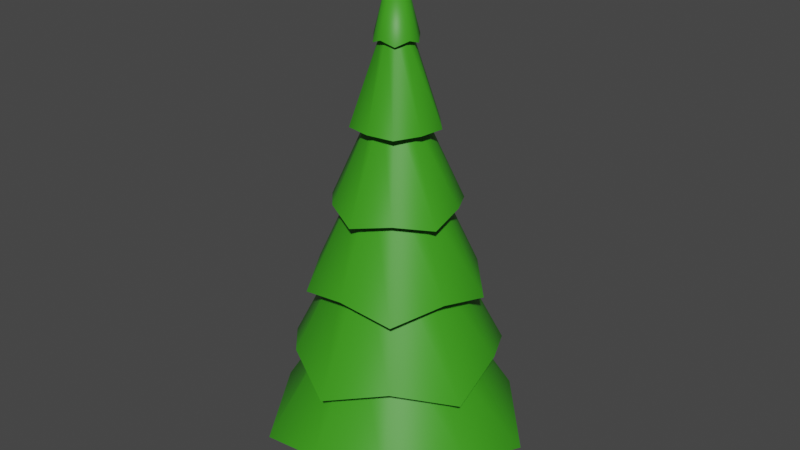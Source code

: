 # Source: blender_sapin.blend  (saved by Blender 2.80.75; exported with 4.5.12 LTS)
import bpy
from mathutils import Matrix  # noqa: F401  (used for matrix-valued properties, if any)

bpy.ops.wm.read_factory_settings(use_empty=True)
scene = bpy.context.scene
scene.name = 'Scene'

# ---- collections
col_collection = bpy.data.collections.new('Collection'); scene.collection.children.link(col_collection)

# ---- materials (node trees are filled in below, after node groups)
mat_material_001 = bpy.data.materials.new('Material.001')
mat_material_001.use_transparent_shadow = False
mat_vert = bpy.data.materials.new('vert')
mat_vert.use_transparent_shadow = False
mat_marron = bpy.data.materials.new('marron')
mat_marron.use_transparent_shadow = False

# ---- node groups
ng_auto_smooth = bpy.data.node_groups.new('Auto Smooth', 'GeometryNodeTree')
_s = ng_auto_smooth.interface.new_socket(name='Geometry', in_out='OUTPUT', socket_type='NodeSocketGeometry')
_s = ng_auto_smooth.interface.new_socket(name='Geometry', in_out='INPUT', socket_type='NodeSocketGeometry')
_s = ng_auto_smooth.interface.new_socket(name='Angle', in_out='INPUT', socket_type='NodeSocketFloat')
_s.subtype = 'ANGLE'
_s.min_value = 0.0
_s.max_value = 3.142
ng_auto_smooth.is_modifier = True
_N = ng_auto_smooth.nodes; _L = ng_auto_smooth.links
n0 = _N.new('NodeGroupOutput'); n0.name = 'Group Output'; n0.location = (480, -100)
n1 = _N.new('NodeGroupInput'); n1.name = 'Group Input'; n1.location = (-420, -300)
n2 = _N.new('NodeGroupInput'); n2.name = 'Group Input.001'; n2.location = (-60, -100)
n3 = _N.new('GeometryNodeSetShadeSmooth'); n3.name = 'Set Shade Smooth'; n3.location = (120, -100)
n3.domain = 'EDGE'
n4 = _N.new('GeometryNodeSetShadeSmooth'); n4.name = 'Set Shade Smooth.001'; n4.location = (300, -100)
n5 = _N.new('GeometryNodeInputMeshEdgeAngle'); n5.name = 'Edge Angle'; n5.location = (-420, -220)
n6 = _N.new('GeometryNodeInputEdgeSmooth'); n6.name = 'Is Edge Smooth'; n6.location = (-60, -160)
n7 = _N.new('GeometryNodeInputShadeSmooth'); n7.name = 'Is Face Smooth'; n7.location = (-240, -340)
n8 = _N.new('FunctionNodeBooleanMath'); n8.name = 'Boolean Math'; n8.location = (-60, -220)
n9 = _N.new('FunctionNodeCompare'); n9.name = 'Compare'; n9.location = (-240, -180)
n9.operation = 'LESS_EQUAL'
_L.new(n5.outputs[0], n9.inputs[0])
_L.new(n4.outputs[0], n0.inputs[0])
_L.new(n1.outputs[1], n9.inputs[1])
_L.new(n9.outputs[0], n8.inputs[0])
_L.new(n7.outputs[0], n8.inputs[1])
_L.new(n2.outputs[0], n3.inputs[0])
_L.new(n6.outputs[0], n3.inputs[1])
_L.new(n3.outputs[0], n4.inputs[0])
_L.new(n8.outputs[0], n3.inputs[2])
n0.is_active_output = True

# ---- material node trees
mat_material_001.use_nodes = True; mat_material_001.node_tree.nodes.clear()
_N = mat_material_001.node_tree.nodes; _L = mat_material_001.node_tree.links
n0 = _N.new('ShaderNodeOutputMaterial'); n0.name = 'Material Output'; n0.location = (300, 300)
n1 = _N.new('ShaderNodeBsdfPrincipled'); n1.name = 'Principled BSDF'; n1.location = (10, 300)
n1.distribution = 'GGX'
n1.subsurface_method = 'BURLEY'
n1.inputs[3].default_value = 1.45
n1.inputs[27].default_value = (0.0, 0.0, 0.0, 1.0)
n1.inputs[28].default_value = 1.0
_L.new(n1.outputs[0], n0.inputs[0])
n0.is_active_output = True
mat_vert.use_nodes = True; mat_vert.node_tree.nodes.clear()
_N = mat_vert.node_tree.nodes; _L = mat_vert.node_tree.links
n0 = _N.new('ShaderNodeOutputMaterial'); n0.name = 'Material Output'; n0.location = (300, 300)
n1 = _N.new('ShaderNodeBsdfPrincipled'); n1.name = 'Principled BSDF'; n1.location = (10, 300)
n1.distribution = 'GGX'
n1.subsurface_method = 'BURLEY'
n1.inputs[0].default_value = (0.04534, 0.3299, 0.01108, 1.0)
n1.inputs[3].default_value = 1.45
n1.inputs[27].default_value = (0.0, 0.0, 0.0, 1.0)
n1.inputs[28].default_value = 1.0
_L.new(n1.outputs[0], n0.inputs[0])
n0.is_active_output = True
mat_marron.use_nodes = True; mat_marron.node_tree.nodes.clear()
_N = mat_marron.node_tree.nodes; _L = mat_marron.node_tree.links
n0 = _N.new('ShaderNodeOutputMaterial'); n0.name = 'Material Output'; n0.location = (300, 300)
n1 = _N.new('ShaderNodeBsdfPrincipled'); n1.name = 'Principled BSDF'; n1.location = (10, 300)
n1.distribution = 'GGX'
n1.subsurface_method = 'BURLEY'
n1.inputs[0].default_value = (1.0, 0.1905, 0.06454, 1.0)
n1.inputs[3].default_value = 1.45
n1.inputs[27].default_value = (0.0, 0.0, 0.0, 1.0)
n1.inputs[28].default_value = 1.0
_L.new(n1.outputs[0], n0.inputs[0])
n0.is_active_output = True

# ---- world
world_world = bpy.data.worlds.new('World'); scene.world = world_world
world_world.use_nodes = True; world_world.node_tree.nodes.clear()
_N = world_world.node_tree.nodes; _L = world_world.node_tree.links
n0 = _N.new('ShaderNodeOutputWorld'); n0.name = 'World Output'; n0.location = (300, 300)
n1 = _N.new('ShaderNodeBackground'); n1.name = 'Background'; n1.location = (10, 300)
n1.inputs[0].default_value = (0.05088, 0.05088, 0.05088, 1.0)
_L.new(n1.outputs[0], n0.inputs[0])
n0.is_active_output = True
world_world.color = (0.05088, 0.05088, 0.05088)
world_world.use_sun_shadow = False
world_world.sun_shadow_jitter_overblur = 0.0

# ---- meshes
me_cylinder_003 = bpy.data.meshes.new('Cylinder.003')
me_cylinder_003.from_pydata([(-4.864e-07, 4.25, -0.9893), (2.289, 3.15, -0.2032), (4.042, 1.313, -0.9893), (3.704, -1.204, -0.2032), (2.499, -3.441, -0.9878), (-0.01758, -3.938, -0.2067), (2.98e-08, 0.0, 14.75), (-2.5, -3.442, -0.9873), (-3.704, -1.204, -0.2032), (-4.042, 1.313, -0.9892), (-2.289, 3.15, -0.2032), (-4.797e-05, 3.242, 2.211), (-5.098e-07, 2.828, 4.257), (-4.839e-05, 1.957, 7.085), (-7.655e-07, 1.403, 9.494), (-4.883e-05, 0.6742, 11.96), (0.4039, 0.5559, 12.11), (0.7711, 1.061, 9.516), (1.243, 1.711, 6.875), (1.529, 2.104, 4.652), (2.084, 2.869, 1.647), (0.6413, 0.2082, 11.96), (1.334, 0.4336, 9.494), (1.861, 0.6046, 7.085), (2.69, 0.8741, 4.257), (3.083, 1.002, 2.211), (0.6535, -0.2123, 12.11), (1.248, -0.4056, 9.516), (2.012, -0.6537, 6.875), (2.474, -0.804, 4.652), (3.373, -1.096, 1.647), (0.3963, -0.5457, 11.95), (0.8248, -1.135, 9.494), (1.15, -1.583, 7.085), (1.663, -2.288, 4.257), (1.906, -2.623, 2.211), (-2.615e-06, -0.6872, 12.11), (-4.877e-05, -1.312, 9.516), (-7.327e-07, -2.115, 6.875), (-4.843e-05, -2.601, 4.652), (-6.896e-07, -3.546, 1.647), (-0.3964, -0.5456, 11.95), (-0.8248, -1.135, 9.494), (-1.15, -1.583, 7.085), (-1.663, -2.288, 4.257), (-1.906, -2.623, 2.211), (-0.6535, -0.2123, 12.11), (-1.248, -0.4056, 9.516), (-2.012, -0.6537, 6.875), (-2.474, -0.804, 4.652), (-3.373, -1.096, 1.647), (-0.6414, 0.2082, 11.96), (-1.334, 0.4336, 9.494), (-1.861, 0.6046, 7.085), (-2.69, 0.8741, 4.257), (-3.084, 1.002, 2.211), (-0.4039, 0.5559, 12.11), (-0.7712, 1.061, 9.516), (-1.243, 1.711, 6.875), (-1.529, 2.104, 4.652), (-2.084, 2.869, 1.647), (1.049, 1.443, 3.138), (1.71, 0.5558, 3.169), (1.697, -0.5513, 3.138), (1.057, -1.454, 3.168), (-0.0001688, -1.787, 3.139), (-1.056, -1.453, 3.168), (-1.697, -0.5513, 3.138), (-1.71, 0.5558, 3.169), (-1.049, 1.443, 3.138), (-2.995e-07, 1.798, 3.169), (-2.585e-07, 1.47, 5.701), (0.871, 1.199, 5.714), (1.398, 0.4544, 5.701), (1.409, -0.4579, 5.714), (0.8642, -1.19, 5.701), (-4.488e-07, -1.482, 5.714), (-0.8642, -1.19, 5.701), (-1.409, -0.4579, 5.714), (-1.398, 0.4544, 5.701), (-0.871, 1.199, 5.714), (1.265e-08, 1.132, 7.888), (0.6613, 0.9102, 7.883), (1.077, 0.3498, 7.888), (1.07, -0.3477, 7.883), (0.6654, -0.9159, 7.888), (-2.138e-07, -1.125, 7.883), (-0.6654, -0.9159, 7.888), (-1.07, -0.3477, 7.883), (-1.077, 0.3498, 7.888), (-0.6613, 0.9102, 7.883), (1.002e-07, 0.656, 10.11), (0.3857, 0.5308, 10.11), (0.6239, 0.2027, 10.11), (0.624, -0.2028, 10.11), (0.3856, -0.5307, 10.11), (1.779e-07, -0.6561, 10.11), (-0.3856, -0.5307, 10.11), (-0.624, -0.2028, 10.11), (-0.6239, 0.2027, 10.11), (-0.3857, 0.5308, 10.11), (5.891e-07, 0.3929, 12.34), (0.2373, 0.3266, 12.35), (0.3736, 0.1214, 12.34), (0.3839, -0.1247, 12.35), (0.2309, -0.3178, 12.34), (1.012e-06, -0.4036, 12.35), (-0.2309, -0.3178, 12.34), (-0.3839, -0.1247, 12.35), (-0.3736, 0.1214, 12.34), (-0.2373, 0.3266, 12.35), (-0.001811, -0.004951, -0.2011), (6.673e-09, 0.7201, -2.527), (1.492e-08, 0.329, -0.08496), (0.4233, 0.5826, -2.527), (0.1934, 0.2662, -0.08496), (0.6849, 0.2225, -2.527), (0.3129, 0.1017, -0.08496), (0.6849, -0.2225, -2.527), (0.3129, -0.1017, -0.08496), (0.4233, -0.5826, -2.527), (0.1934, -0.2662, -0.08496), (-5.628e-08, -0.7201, -2.527), (-1.384e-08, -0.329, -0.08496), (-0.4233, -0.5826, -2.527), (-0.1934, -0.2662, -0.08496), (-0.6849, -0.2225, -2.527), (-0.3129, -0.1017, -0.08496), (-0.6849, 0.2225, -2.527), (-0.3129, 0.1017, -0.08496), (-0.4233, 0.5826, -2.527), (-0.1934, 0.2662, -0.08496), (1.586e-08, 0.4948, -1.61), (0.2908, 0.4003, -1.61), (0.4706, 0.1529, -1.61), (0.4706, -0.1529, -1.61), (0.2908, -0.4003, -1.61), (-2.74e-08, -0.4948, -1.61), (-0.2908, -0.4003, -1.61), (-0.4706, -0.1529, -1.61), (-0.4706, 0.1529, -1.61), (-0.2908, 0.4003, -1.61)], [], [(15, 6, 16), (16, 6, 21), (21, 6, 26), (26, 6, 31), (31, 6, 36), (36, 6, 41), (41, 6, 46), (46, 6, 51), (51, 6, 56), (56, 6, 15), (5, 7, 111), (69, 60, 11, 70), (80, 59, 12, 71), (90, 58, 13, 81), (100, 57, 14, 91), (110, 56, 15, 101), (68, 55, 60, 69), (79, 54, 59, 80), (89, 53, 58, 90), (99, 52, 57, 100), (109, 51, 56, 110), (67, 50, 55, 68), (78, 49, 54, 79), (88, 48, 53, 89), (98, 47, 52, 99), (108, 46, 51, 109), (66, 45, 50, 67), (77, 44, 49, 78), (87, 43, 48, 88), (97, 42, 47, 98), (107, 41, 46, 108), (65, 40, 45, 66), (76, 39, 44, 77), (86, 38, 43, 87), (96, 37, 42, 97), (106, 36, 41, 107), (64, 35, 40, 65), (75, 34, 39, 76), (85, 33, 38, 86), (95, 32, 37, 96), (105, 31, 36, 106), (63, 30, 35, 64), (74, 29, 34, 75), (84, 28, 33, 85), (94, 27, 32, 95), (104, 26, 31, 105), (62, 25, 30, 63), (73, 24, 29, 74), (83, 23, 28, 84), (93, 22, 27, 94), (103, 21, 26, 104), (61, 20, 25, 62), (72, 19, 24, 73), (82, 18, 23, 83), (92, 17, 22, 93), (102, 16, 21, 103), (70, 11, 20, 61), (71, 12, 19, 72), (81, 13, 18, 82), (91, 14, 17, 92), (101, 15, 16, 102), (0, 70, 61, 1), (1, 61, 62, 2), (2, 62, 63, 3), (3, 63, 64, 4), (4, 64, 65, 5), (5, 65, 66, 7), (7, 66, 67, 8), (8, 67, 68, 9), (9, 68, 69, 10), (10, 69, 70, 0), (11, 71, 72, 20), (20, 72, 73, 25), (25, 73, 74, 30), (30, 74, 75, 35), (35, 75, 76, 40), (40, 76, 77, 45), (45, 77, 78, 50), (50, 78, 79, 55), (55, 79, 80, 60), (60, 80, 71, 11), (12, 81, 82, 19), (19, 82, 83, 24), (24, 83, 84, 29), (29, 84, 85, 34), (34, 85, 86, 39), (39, 86, 87, 44), (44, 87, 88, 49), (49, 88, 89, 54), (54, 89, 90, 59), (59, 90, 81, 12), (13, 91, 92, 18), (18, 92, 93, 23), (23, 93, 94, 28), (28, 94, 95, 33), (33, 95, 96, 38), (38, 96, 97, 43), (43, 97, 98, 48), (48, 98, 99, 53), (53, 99, 100, 58), (58, 100, 91, 13), (14, 101, 102, 17), (17, 102, 103, 22), (22, 103, 104, 27), (27, 104, 105, 32), (32, 105, 106, 37), (37, 106, 107, 42), (42, 107, 108, 47), (47, 108, 109, 52), (52, 109, 110, 57), (57, 110, 101, 14), (4, 5, 111), (3, 4, 111), (0, 1, 111), (2, 3, 111), (1, 2, 111), (10, 0, 111), (9, 10, 111), (8, 9, 111), (7, 8, 111), (132, 113, 115, 133), (133, 115, 117, 134), (134, 117, 119, 135), (135, 119, 121, 136), (136, 121, 123, 137), (137, 123, 125, 138), (138, 125, 127, 139), (139, 127, 129, 140), (115, 113, 131, 129, 127, 125, 123, 121, 119, 117), (140, 129, 131, 141), (141, 131, 113, 132), (112, 114, 116, 118, 120, 122, 124, 126, 128, 130), (130, 141, 132, 112), (128, 140, 141, 130), (126, 139, 140, 128), (124, 138, 139, 126), (122, 137, 138, 124), (120, 136, 137, 122), (118, 135, 136, 120), (116, 134, 135, 118), (114, 133, 134, 116), (112, 132, 133, 114)])
me_cylinder_003.polygons.foreach_set('use_smooth', [True] * 142)
me_cylinder_003.polygons.foreach_set('material_index', [1, 1, 1, 1, 1, 1, 1, 1, 1, 1, 1, 1, 1, 1, 1, 1, 1, 1, 1, 1, 1, 1, 1, 1, 1, 1, 1, 1, 1, 1, 1, 1, 1, 1, 1, 1, 1, 1, 1, 1, 1, 1, 1, 1, 1, 1, 1, 1, 1, 1, 1, 1, 1, 1, 1, 1, 1, 1, 1, 1, 1, 1, 1, 1, 1, 1, 1, 1, 1, 1, 1, 1, 1, 1, 1, 1, 1, 1, 1, 1, 1, 1, 1, 1, 1, 1, 1, 1, 1, 1, 1, 1, 1, 1, 1, 1, 1, 1, 1, 1, 1, 1, 1, 1, 1, 1, 1, 1, 1, 1, 1, 1, 1, 1, 1, 1, 1, 1, 1, 1, 2, 2, 2, 2, 2, 2, 2, 2, 2, 2, 2, 2, 2, 2, 2, 2, 2, 2, 2, 2, 2, 2])
_uv = me_cylinder_003.uv_layers.new(name='UVMap')
_uv.uv.foreach_set('vector', [1.0, 0.9167, 0.9, 1.0, 0.9, 0.9167, 0.9, 0.9167, 0.8, 1.0, 0.8, 0.9167, 0.8, 0.9167, 0.7, 1.0, 0.7, 0.9167, 0.7, 0.9167, 0.6, 1.0, 0.6, 0.9167, 0.6, 0.9167, 0.5, 1.0, 0.5, 0.9167, 0.5, 0.9167, 0.4, 1.0, 0.4, 0.9167, 0.4, 0.9167, 0.3, 1.0, 0.3, 0.9167, 0.3, 0.9167, 0.2, 1.0, 0.2, 0.9167, 0.2, 0.9167, 0.1, 1.0, 0.1, 0.9167, 0.1, 0.9167, -7.451e-08, 1.0, -7.451e-08, 0.9167, 0.5, 0.5, 0.4, 0.5, 0.5, 0.5, 0.1, 0.5833, 0.1, 0.5833, -7.451e-08, 0.5833, -7.451e-08, 0.5833, 0.1, 0.6667, 0.1, 0.6667, -7.451e-08, 0.6667, -7.451e-08, 0.6667, 0.1, 0.75, 0.1, 0.75, -7.451e-08, 0.75, -7.451e-08, 0.75, 0.1, 0.8333, 0.1, 0.8333, -7.451e-08, 0.8333, -7.451e-08, 0.8333, 0.1, 0.9162, 0.1, 0.9167, -7.451e-08, 0.9167, -7.451e-08, 0.9162, 0.2, 0.5833, 0.2, 0.5833, 0.1, 0.5833, 0.1, 0.5833, 0.2, 0.6667, 0.2, 0.6667, 0.1, 0.6667, 0.1, 0.6667, 0.2, 0.75, 0.2, 0.75, 0.1, 0.75, 0.1, 0.75, 0.2, 0.8333, 0.2, 0.8333, 0.1, 0.8333, 0.1, 0.8333, 0.2, 0.9162, 0.2, 0.9167, 0.1, 0.9167, 0.1, 0.9162, 0.3, 0.5833, 0.3, 0.5833, 0.2, 0.5833, 0.2, 0.5833, 0.3, 0.6667, 0.3, 0.6667, 0.2, 0.6667, 0.2, 0.6667, 0.3, 0.75, 0.3, 0.75, 0.2, 0.75, 0.2, 0.75, 0.3, 0.8333, 0.3, 0.8333, 0.2, 0.8333, 0.2, 0.8333, 0.3, 0.9162, 0.3, 0.9167, 0.2, 0.9167, 0.2, 0.9162, 0.4, 0.5833, 0.4, 0.5833, 0.3, 0.5833, 0.3, 0.5833, 0.4, 0.6667, 0.4, 0.6667, 0.3, 0.6667, 0.3, 0.6667, 0.4, 0.75, 0.4, 0.75, 0.3, 0.75, 0.3, 0.75, 0.4, 0.8333, 0.4, 0.8333, 0.3, 0.8333, 0.3, 0.8333, 0.4, 0.9162, 0.4, 0.9167, 0.3, 0.9167, 0.3, 0.9162, 0.5, 0.5833, 0.5, 0.5833, 0.4, 0.5833, 0.4, 0.5833, 0.5, 0.6667, 0.5, 0.6667, 0.4, 0.6667, 0.4, 0.6667, 0.5, 0.75, 0.5, 0.75, 0.4, 0.75, 0.4, 0.75, 0.5, 0.8333, 0.5, 0.8333, 0.4, 0.8333, 0.4, 0.8333, 0.5, 0.9162, 0.5, 0.9167, 0.4, 0.9167, 0.4, 0.9162, 0.6, 0.5833, 0.6, 0.5833, 0.5, 0.5833, 0.5, 0.5833, 0.6, 0.6667, 0.6, 0.6667, 0.5, 0.6667, 0.5, 0.6667, 0.6, 0.75, 0.6, 0.75, 0.5, 0.75, 0.5, 0.75, 0.6, 0.8333, 0.6, 0.8333, 0.5, 0.8333, 0.5, 0.8333, 0.6, 0.9162, 0.6, 0.9167, 0.5, 0.9167, 0.5, 0.9162, 0.7, 0.5833, 0.7, 0.5833, 0.6, 0.5833, 0.6, 0.5833, 0.7, 0.6667, 0.7, 0.6667, 0.6, 0.6667, 0.6, 0.6667, 0.7, 0.75, 0.7, 0.75, 0.6, 0.75, 0.6, 0.75, 0.7, 0.8333, 0.7, 0.8333, 0.6, 0.8333, 0.6, 0.8333, 0.7, 0.9162, 0.7, 0.9167, 0.6, 0.9167, 0.6, 0.9162, 0.8, 0.5833, 0.8, 0.5833, 0.7, 0.5833, 0.7, 0.5833, 0.8, 0.6667, 0.8, 0.6667, 0.7, 0.6667, 0.7, 0.6667, 0.8, 0.75, 0.8, 0.75, 0.7, 0.75, 0.7, 0.75, 0.8, 0.8333, 0.8, 0.8333, 0.7, 0.8333, 0.7, 0.8333, 0.8, 0.9162, 0.8, 0.9167, 0.7, 0.9167, 0.7, 0.9162, 0.9, 0.5833, 0.9, 0.5833, 0.8, 0.5833, 0.8, 0.5833, 0.9, 0.6667, 0.9, 0.6667, 0.8, 0.6667, 0.8, 0.6667, 0.9, 0.75, 0.9, 0.75, 0.8, 0.75, 0.8, 0.75, 0.9, 0.8333, 0.9, 0.8333, 0.8, 0.8333, 0.8, 0.8333, 0.9, 0.9162, 0.9, 0.9167, 0.8, 0.9167, 0.8, 0.9162, 1.0, 0.5833, 1.0, 0.5833, 0.9, 0.5833, 0.9, 0.5833, 1.0, 0.6667, 1.0, 0.6667, 0.9, 0.6667, 0.9, 0.6667, 1.0, 0.75, 1.0, 0.75, 0.9, 0.75, 0.9, 0.75, 1.0, 0.8333, 1.0, 0.8333, 0.9, 0.8333, 0.9, 0.8333, 1.0, 0.9162, 1.0, 0.9167, 0.9, 0.9167, 0.9, 0.9162, 1.0, 0.5, 1.0, 0.5833, 0.9, 0.5833, 0.9, 0.5, 0.9, 0.5, 0.9, 0.5833, 0.8, 0.5833, 0.8, 0.5, 0.8, 0.5, 0.8, 0.5833, 0.7, 0.5833, 0.7, 0.5, 0.7, 0.5, 0.7, 0.5833, 0.6, 0.5833, 0.6, 0.5, 0.6, 0.5, 0.6, 0.5833, 0.5, 0.5833, 0.5, 0.5, 0.5, 0.5, 0.5, 0.5833, 0.4, 0.5833, 0.4, 0.5, 0.4, 0.5, 0.4, 0.5833, 0.3, 0.5833, 0.3, 0.5, 0.3, 0.5, 0.3, 0.5833, 0.2, 0.5833, 0.2, 0.5, 0.2, 0.5, 0.2, 0.5833, 0.1, 0.5833, 0.1, 0.5, 0.1, 0.5, 0.1, 0.5833, -7.451e-08, 0.5833, -7.451e-08, 0.5, 1.0, 0.5833, 1.0, 0.6667, 0.9, 0.6667, 0.9, 0.5833, 0.9, 0.5833, 0.9, 0.6667, 0.8, 0.6667, 0.8, 0.5833, 0.8, 0.5833, 0.8, 0.6667, 0.7, 0.6667, 0.7, 0.5833, 0.7, 0.5833, 0.7, 0.6667, 0.6, 0.6667, 0.6, 0.5833, 0.6, 0.5833, 0.6, 0.6667, 0.5, 0.6667, 0.5, 0.5833, 0.5, 0.5833, 0.5, 0.6667, 0.4, 0.6667, 0.4, 0.5833, 0.4, 0.5833, 0.4, 0.6667, 0.3, 0.6667, 0.3, 0.5833, 0.3, 0.5833, 0.3, 0.6667, 0.2, 0.6667, 0.2, 0.5833, 0.2, 0.5833, 0.2, 0.6667, 0.1, 0.6667, 0.1, 0.5833, 0.1, 0.5833, 0.1, 0.6667, -7.451e-08, 0.6667, -7.451e-08, 0.5833, 1.0, 0.6667, 1.0, 0.75, 0.9, 0.75, 0.9, 0.6667, 0.9, 0.6667, 0.9, 0.75, 0.8, 0.75, 0.8, 0.6667, 0.8, 0.6667, 0.8, 0.75, 0.7, 0.75, 0.7, 0.6667, 0.7, 0.6667, 0.7, 0.75, 0.6, 0.75, 0.6, 0.6667, 0.6, 0.6667, 0.6, 0.75, 0.5, 0.75, 0.5, 0.6667, 0.5, 0.6667, 0.5, 0.75, 0.4, 0.75, 0.4, 0.6667, 0.4, 0.6667, 0.4, 0.75, 0.3, 0.75, 0.3, 0.6667, 0.3, 0.6667, 0.3, 0.75, 0.2, 0.75, 0.2, 0.6667, 0.2, 0.6667, 0.2, 0.75, 0.1, 0.75, 0.1, 0.6667, 0.1, 0.6667, 0.1, 0.75, -7.451e-08, 0.75, -7.451e-08, 0.6667, 1.0, 0.75, 1.0, 0.8333, 0.9, 0.8333, 0.9, 0.75, 0.9, 0.75, 0.9, 0.8333, 0.8, 0.8333, 0.8, 0.75, 0.8, 0.75, 0.8, 0.8333, 0.7, 0.8333, 0.7, 0.75, 0.7, 0.75, 0.7, 0.8333, 0.6, 0.8333, 0.6, 0.75, 0.6, 0.75, 0.6, 0.8333, 0.5, 0.8333, 0.5, 0.75, 0.5, 0.75, 0.5, 0.8333, 0.4, 0.8333, 0.4, 0.75, 0.4, 0.75, 0.4, 0.8333, 0.3, 0.8333, 0.3, 0.75, 0.3, 0.75, 0.3, 0.8333, 0.2, 0.8333, 0.2, 0.75, 0.2, 0.75, 0.2, 0.8333, 0.1, 0.8333, 0.1, 0.75, 0.1, 0.75, 0.1, 0.8333, -7.451e-08, 0.8333, -7.451e-08, 0.75, 1.0, 0.8333, 1.0, 0.9162, 0.9, 0.9162, 0.9, 0.8333, 0.9, 0.8333, 0.9, 0.9162, 0.8, 0.9162, 0.8, 0.8333, 0.8, 0.8333, 0.8, 0.9162, 0.7, 0.9162, 0.7, 0.8333, 0.7, 0.8333, 0.7, 0.9162, 0.6, 0.9162, 0.6, 0.8333, 0.6, 0.8333, 0.6, 0.9162, 0.5, 0.9162, 0.5, 0.8333, 0.5, 0.8333, 0.5, 0.9162, 0.4, 0.9162, 0.4, 0.8333, 0.4, 0.8333, 0.4, 0.9162, 0.3, 0.9162, 0.3, 0.8333, 0.3, 0.8333, 0.3, 0.9162, 0.2, 0.9162, 0.2, 0.8333, 0.2, 0.8333, 0.2, 0.9162, 0.1, 0.9162, 0.1, 0.8333, 0.1, 0.8333, 0.1, 0.9162, -7.451e-08, 0.9162, -7.451e-08, 0.8333, 0.6, 0.5, 0.5, 0.5, 0.6, 0.5, 0.7, 0.5, 0.6, 0.5, 0.7, 0.5, 1.0, 0.5, 0.9, 0.5, 1.0, 0.5, 0.8, 0.5, 0.7, 0.5, 0.8, 0.5, 0.9, 0.5, 0.8, 0.5, 0.9, 0.5, 0.1, 0.5, -7.451e-08, 0.5, 0.1, 0.5, 0.2, 0.5, 0.1, 0.5, 0.2, 0.5, 0.3, 0.5, 0.2, 0.5, 0.3, 0.5, 0.4, 0.5, 0.3, 0.5, 0.4, 0.5, 1.0, 0.7272, 1.0, 1.0, 0.9, 1.0, 0.9, 0.7272, 0.9, 0.7272, 0.9, 1.0, 0.8, 1.0, 0.8, 0.7272, 0.8, 0.7272, 0.8, 1.0, 0.7, 1.0, 0.7, 0.7272, 0.7, 0.7272, 0.7, 1.0, 0.6, 1.0, 0.6, 0.7272, 0.6, 0.7272, 0.6, 1.0, 0.5, 1.0, 0.5, 0.7272, 0.5, 0.7272, 0.5, 1.0, 0.4, 1.0, 0.4, 0.7272, 0.4, 0.7272, 0.4, 1.0, 0.3, 1.0, 0.3, 0.7272, 0.3, 0.7272, 0.3, 1.0, 0.2, 1.0, 0.2, 0.7272, 0.3911, 0.4442, 0.25, 0.49, 0.1089, 0.4442, 0.02175, 0.3242, 0.02175, 0.1758, 0.1089, 0.05584, 0.25, 0.01, 0.3911, 0.05584, 0.4783, 0.1758, 0.4783, 0.3242, 0.2, 0.7272, 0.2, 1.0, 0.1, 1.0, 0.1, 0.7272, 0.1, 0.7272, 0.1, 1.0, -7.451e-08, 1.0, -7.451e-08, 0.7272, 0.75, 0.49, 0.8911, 0.4442, 0.9783, 0.3242, 0.9783, 0.1758, 0.8911, 0.05584, 0.75, 0.01, 0.6089, 0.05584, 0.5217, 0.1758, 0.5217, 0.3242, 0.6089, 0.4442, 0.1, 0.5, 0.1, 0.7272, -7.451e-08, 0.7272, -7.451e-08, 0.5, 0.2, 0.5, 0.2, 0.7272, 0.1, 0.7272, 0.1, 0.5, 0.3, 0.5, 0.3, 0.7272, 0.2, 0.7272, 0.2, 0.5, 0.4, 0.5, 0.4, 0.7272, 0.3, 0.7272, 0.3, 0.5, 0.5, 0.5, 0.5, 0.7272, 0.4, 0.7272, 0.4, 0.5, 0.6, 0.5, 0.6, 0.7272, 0.5, 0.7272, 0.5, 0.5, 0.7, 0.5, 0.7, 0.7272, 0.6, 0.7272, 0.6, 0.5, 0.8, 0.5, 0.8, 0.7272, 0.7, 0.7272, 0.7, 0.5, 0.9, 0.5, 0.9, 0.7272, 0.8, 0.7272, 0.8, 0.5, 1.0, 0.5, 1.0, 0.7272, 0.9, 0.7272, 0.9, 0.5])
me_cylinder_003.materials.append(mat_material_001)
me_cylinder_003.materials.append(mat_vert)
me_cylinder_003.materials.append(mat_marron)
me_cylinder_003.use_remesh_fix_poles = True
me_cylinder_003.use_remesh_preserve_attributes = False
me_cylinder_003.use_mirror_vertex_groups = False
me_cylinder_003.update()

# ---- objects
ob_sapin = bpy.data.objects.new('Sapin', me_cylinder_003)

# ---- transforms, parenting, visibility, modifiers, constraints
ob_sapin.location = (0.0, 0.0, 2.563)
ob_sapin.lineart.crease_threshold = 0.0
_m = ob_sapin.modifiers.new('Auto Smooth', 'NODES')
_m.node_group = ng_auto_smooth
_gi = [s.identifier for s in ng_auto_smooth.interface.items_tree if s.item_type == 'SOCKET' and s.in_out == 'INPUT']
_m[_gi[1]] = 1.78  # Angle

# ---- collection membership
col_collection.objects.link(ob_sapin)

# ---- scene / render settings (as saved in the file)
scene.frame_start = 1; scene.frame_end = 250; scene.frame_set(40)
scene.render.engine = 'BLENDER_EEVEE_NEXT'
scene.cycles.use_denoising = False
scene.cycles.samples = 128
scene.cycles.sampling_pattern = 'TABULATED_SOBOL'
scene.cycles.use_adaptive_sampling = False
scene.cycles.use_light_tree = False
scene.view_settings.view_transform = 'Filmic'
bpy.context.view_layer.update()

# ---- added for rendering (the .blend has no active camera and no usable light): camera, sun
cam_auto = bpy.data.cameras.new('AutoCamera')
cam_auto.lens = 50.0
cam_auto.sensor_width = 36.0
cam_auto.clip_end = 1000.0
ob_auto_camera = bpy.data.objects.new('AutoCamera', cam_auto)
scene.collection.objects.link(ob_auto_camera)
ob_auto_camera.location = (19.2052, -22.8901, 24.0381)
ob_auto_camera.rotation_euler = (1.09748, -7.21219e-08, 0.694738)
scene.camera = ob_auto_camera
light_auto_sun = bpy.data.lights.new('AutoSun', 'SUN')
light_auto_sun.energy = 3.0
light_auto_sun.angle = 0.0523599
ob_auto_sun = bpy.data.objects.new('AutoSun', light_auto_sun)
scene.collection.objects.link(ob_auto_sun)
ob_auto_sun.rotation_euler = (0.872665, 0.174533, 0.523599)
bpy.context.view_layer.update()
